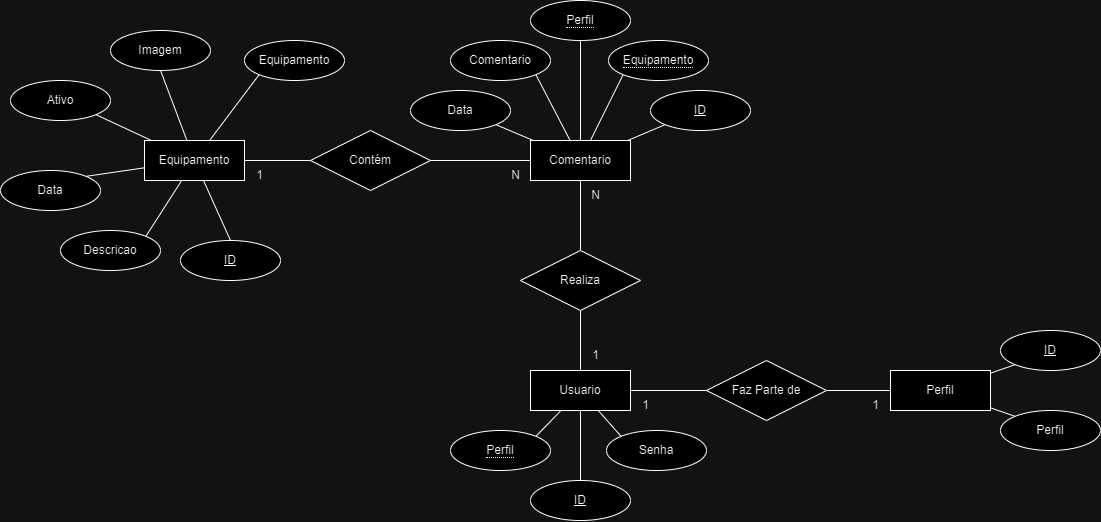

The diagram above was exported from draw.io. Its source (the exported page's mxGraphModel, read from the mxfile embedded in the PNG):
<mxGraphModel dx="2817" dy="1090" grid="1" gridSize="10" guides="1" tooltips="1" connect="1" arrows="1" fold="1" page="1" pageScale="1" pageWidth="827" pageHeight="1169" math="0" shadow="0">
  <root>
    <mxCell id="0" />
    <mxCell id="1" parent="0" />
    <mxCell id="Xw8sYV5HyFgfvFagdx1f-32" style="rounded=0;orthogonalLoop=1;jettySize=auto;html=1;entryX=1;entryY=0.5;entryDx=0;entryDy=0;endArrow=none;endFill=0;" edge="1" parent="1" source="Xw8sYV5HyFgfvFagdx1f-1" target="Xw8sYV5HyFgfvFagdx1f-31">
      <mxGeometry relative="1" as="geometry" />
    </mxCell>
    <mxCell id="Xw8sYV5HyFgfvFagdx1f-41" style="rounded=0;orthogonalLoop=1;jettySize=auto;html=1;entryX=1;entryY=1;entryDx=0;entryDy=0;endArrow=none;endFill=0;" edge="1" parent="1" source="Xw8sYV5HyFgfvFagdx1f-1" target="Xw8sYV5HyFgfvFagdx1f-6">
      <mxGeometry relative="1" as="geometry" />
    </mxCell>
    <mxCell id="Xw8sYV5HyFgfvFagdx1f-42" style="rounded=0;orthogonalLoop=1;jettySize=auto;html=1;entryX=1;entryY=1;entryDx=0;entryDy=0;endArrow=none;endFill=0;" edge="1" parent="1" source="Xw8sYV5HyFgfvFagdx1f-1" target="Xw8sYV5HyFgfvFagdx1f-3">
      <mxGeometry relative="1" as="geometry" />
    </mxCell>
    <mxCell id="Xw8sYV5HyFgfvFagdx1f-43" style="rounded=0;orthogonalLoop=1;jettySize=auto;html=1;entryX=0.5;entryY=1;entryDx=0;entryDy=0;endArrow=none;endFill=0;" edge="1" parent="1" source="Xw8sYV5HyFgfvFagdx1f-1" target="Xw8sYV5HyFgfvFagdx1f-54">
      <mxGeometry relative="1" as="geometry">
        <mxPoint x="250" y="160" as="targetPoint" />
      </mxGeometry>
    </mxCell>
    <mxCell id="Xw8sYV5HyFgfvFagdx1f-44" style="rounded=0;orthogonalLoop=1;jettySize=auto;html=1;entryX=0;entryY=1;entryDx=0;entryDy=0;endArrow=none;endFill=0;" edge="1" parent="1" source="Xw8sYV5HyFgfvFagdx1f-1" target="Xw8sYV5HyFgfvFagdx1f-58">
      <mxGeometry relative="1" as="geometry">
        <mxPoint x="294.64466094067257" y="194.14213562373106" as="targetPoint" />
      </mxGeometry>
    </mxCell>
    <mxCell id="Xw8sYV5HyFgfvFagdx1f-45" style="rounded=0;orthogonalLoop=1;jettySize=auto;html=1;entryX=0;entryY=1;entryDx=0;entryDy=0;endArrow=none;endFill=0;" edge="1" parent="1" source="Xw8sYV5HyFgfvFagdx1f-1" target="Xw8sYV5HyFgfvFagdx1f-2">
      <mxGeometry relative="1" as="geometry">
        <mxPoint x="360" y="280" as="targetPoint" />
      </mxGeometry>
    </mxCell>
    <mxCell id="Xw8sYV5HyFgfvFagdx1f-1" value="Comentario" style="whiteSpace=wrap;html=1;align=center;" vertex="1" parent="1">
      <mxGeometry x="200" y="260" width="100" height="40" as="geometry" />
    </mxCell>
    <mxCell id="Xw8sYV5HyFgfvFagdx1f-2" value="ID" style="ellipse;whiteSpace=wrap;html=1;align=center;fontStyle=4;" vertex="1" parent="1">
      <mxGeometry x="320" y="210" width="100" height="40" as="geometry" />
    </mxCell>
    <mxCell id="Xw8sYV5HyFgfvFagdx1f-3" value="Comentario" style="ellipse;whiteSpace=wrap;html=1;align=center;" vertex="1" parent="1">
      <mxGeometry x="120" y="160" width="100" height="40" as="geometry" />
    </mxCell>
    <mxCell id="Xw8sYV5HyFgfvFagdx1f-6" value="Data" style="ellipse;whiteSpace=wrap;html=1;align=center;" vertex="1" parent="1">
      <mxGeometry x="80" y="210" width="100" height="40" as="geometry" />
    </mxCell>
    <mxCell id="Xw8sYV5HyFgfvFagdx1f-46" style="rounded=0;orthogonalLoop=1;jettySize=auto;html=1;entryX=0.5;entryY=0;entryDx=0;entryDy=0;endArrow=none;endFill=0;" edge="1" parent="1" source="Xw8sYV5HyFgfvFagdx1f-7" target="Xw8sYV5HyFgfvFagdx1f-8">
      <mxGeometry relative="1" as="geometry" />
    </mxCell>
    <mxCell id="Xw8sYV5HyFgfvFagdx1f-47" style="rounded=0;orthogonalLoop=1;jettySize=auto;html=1;entryX=1;entryY=0;entryDx=0;entryDy=0;endArrow=none;endFill=0;" edge="1" parent="1" source="Xw8sYV5HyFgfvFagdx1f-7" target="Xw8sYV5HyFgfvFagdx1f-11">
      <mxGeometry relative="1" as="geometry" />
    </mxCell>
    <mxCell id="Xw8sYV5HyFgfvFagdx1f-48" style="rounded=0;orthogonalLoop=1;jettySize=auto;html=1;entryX=1;entryY=0;entryDx=0;entryDy=0;endArrow=none;endFill=0;" edge="1" parent="1" source="Xw8sYV5HyFgfvFagdx1f-7" target="Xw8sYV5HyFgfvFagdx1f-13">
      <mxGeometry relative="1" as="geometry" />
    </mxCell>
    <mxCell id="Xw8sYV5HyFgfvFagdx1f-49" style="rounded=0;orthogonalLoop=1;jettySize=auto;html=1;entryX=1;entryY=1;entryDx=0;entryDy=0;endArrow=none;endFill=0;" edge="1" parent="1" source="Xw8sYV5HyFgfvFagdx1f-7" target="Xw8sYV5HyFgfvFagdx1f-12">
      <mxGeometry relative="1" as="geometry" />
    </mxCell>
    <mxCell id="Xw8sYV5HyFgfvFagdx1f-51" style="rounded=0;orthogonalLoop=1;jettySize=auto;html=1;entryX=0;entryY=1;entryDx=0;entryDy=0;endArrow=none;endFill=0;" edge="1" parent="1" source="Xw8sYV5HyFgfvFagdx1f-7" target="Xw8sYV5HyFgfvFagdx1f-9">
      <mxGeometry relative="1" as="geometry" />
    </mxCell>
    <mxCell id="Xw8sYV5HyFgfvFagdx1f-7" value="Equipamento" style="whiteSpace=wrap;html=1;align=center;" vertex="1" parent="1">
      <mxGeometry x="-186" y="260" width="100" height="40" as="geometry" />
    </mxCell>
    <mxCell id="Xw8sYV5HyFgfvFagdx1f-8" value="ID" style="ellipse;whiteSpace=wrap;html=1;align=center;fontStyle=4;" vertex="1" parent="1">
      <mxGeometry x="-150" y="360" width="100" height="40" as="geometry" />
    </mxCell>
    <mxCell id="Xw8sYV5HyFgfvFagdx1f-9" value="Equipamento" style="ellipse;whiteSpace=wrap;html=1;align=center;" vertex="1" parent="1">
      <mxGeometry x="-86" y="160" width="100" height="40" as="geometry" />
    </mxCell>
    <mxCell id="Xw8sYV5HyFgfvFagdx1f-10" value="Imagem" style="ellipse;whiteSpace=wrap;html=1;align=center;" vertex="1" parent="1">
      <mxGeometry x="-220" y="150" width="100" height="40" as="geometry" />
    </mxCell>
    <mxCell id="Xw8sYV5HyFgfvFagdx1f-11" value="Descricao" style="ellipse;whiteSpace=wrap;html=1;align=center;" vertex="1" parent="1">
      <mxGeometry x="-270" y="350" width="100" height="40" as="geometry" />
    </mxCell>
    <mxCell id="Xw8sYV5HyFgfvFagdx1f-12" value="Ativo" style="ellipse;whiteSpace=wrap;html=1;align=center;" vertex="1" parent="1">
      <mxGeometry x="-320" y="200" width="100" height="40" as="geometry" />
    </mxCell>
    <mxCell id="Xw8sYV5HyFgfvFagdx1f-13" value="Data" style="ellipse;whiteSpace=wrap;html=1;align=center;" vertex="1" parent="1">
      <mxGeometry x="-330" y="290" width="100" height="40" as="geometry" />
    </mxCell>
    <mxCell id="Xw8sYV5HyFgfvFagdx1f-36" style="rounded=0;orthogonalLoop=1;jettySize=auto;html=1;entryX=0;entryY=1;entryDx=0;entryDy=0;endArrow=none;endFill=0;" edge="1" parent="1" source="Xw8sYV5HyFgfvFagdx1f-14" target="Xw8sYV5HyFgfvFagdx1f-15">
      <mxGeometry relative="1" as="geometry" />
    </mxCell>
    <mxCell id="Xw8sYV5HyFgfvFagdx1f-37" style="rounded=0;orthogonalLoop=1;jettySize=auto;html=1;entryX=0;entryY=0;entryDx=0;entryDy=0;endArrow=none;endFill=0;" edge="1" parent="1" source="Xw8sYV5HyFgfvFagdx1f-14" target="Xw8sYV5HyFgfvFagdx1f-16">
      <mxGeometry relative="1" as="geometry" />
    </mxCell>
    <mxCell id="Xw8sYV5HyFgfvFagdx1f-14" value="Perfil" style="whiteSpace=wrap;html=1;align=center;" vertex="1" parent="1">
      <mxGeometry x="560" y="490" width="100" height="40" as="geometry" />
    </mxCell>
    <mxCell id="Xw8sYV5HyFgfvFagdx1f-15" value="ID" style="ellipse;whiteSpace=wrap;html=1;align=center;fontStyle=4;" vertex="1" parent="1">
      <mxGeometry x="670" y="450" width="100" height="40" as="geometry" />
    </mxCell>
    <mxCell id="Xw8sYV5HyFgfvFagdx1f-16" value="Perfil" style="ellipse;whiteSpace=wrap;html=1;align=center;" vertex="1" parent="1">
      <mxGeometry x="670" y="530" width="100" height="40" as="geometry" />
    </mxCell>
    <mxCell id="Xw8sYV5HyFgfvFagdx1f-22" style="rounded=0;orthogonalLoop=1;jettySize=auto;html=1;entryX=0;entryY=0.5;entryDx=0;entryDy=0;endArrow=none;endFill=0;" edge="1" parent="1" source="Xw8sYV5HyFgfvFagdx1f-17" target="Xw8sYV5HyFgfvFagdx1f-21">
      <mxGeometry relative="1" as="geometry" />
    </mxCell>
    <mxCell id="Xw8sYV5HyFgfvFagdx1f-27" style="rounded=0;orthogonalLoop=1;jettySize=auto;html=1;entryX=0.5;entryY=1;entryDx=0;entryDy=0;endArrow=none;endFill=0;" edge="1" parent="1" source="Xw8sYV5HyFgfvFagdx1f-17" target="Xw8sYV5HyFgfvFagdx1f-26">
      <mxGeometry relative="1" as="geometry" />
    </mxCell>
    <mxCell id="Xw8sYV5HyFgfvFagdx1f-38" style="rounded=0;orthogonalLoop=1;jettySize=auto;html=1;entryX=1;entryY=0;entryDx=0;entryDy=0;endArrow=none;endFill=0;" edge="1" parent="1" source="Xw8sYV5HyFgfvFagdx1f-17" target="Xw8sYV5HyFgfvFagdx1f-55">
      <mxGeometry relative="1" as="geometry">
        <mxPoint x="205.35533905931243" y="555.8578643762753" as="targetPoint" />
      </mxGeometry>
    </mxCell>
    <mxCell id="Xw8sYV5HyFgfvFagdx1f-39" style="rounded=0;orthogonalLoop=1;jettySize=auto;html=1;entryX=0.5;entryY=0;entryDx=0;entryDy=0;endArrow=none;endFill=0;" edge="1" parent="1" source="Xw8sYV5HyFgfvFagdx1f-17" target="Xw8sYV5HyFgfvFagdx1f-18">
      <mxGeometry relative="1" as="geometry" />
    </mxCell>
    <mxCell id="Xw8sYV5HyFgfvFagdx1f-40" style="rounded=0;orthogonalLoop=1;jettySize=auto;html=1;entryX=0;entryY=0;entryDx=0;entryDy=0;endArrow=none;endFill=0;" edge="1" parent="1" source="Xw8sYV5HyFgfvFagdx1f-17" target="Xw8sYV5HyFgfvFagdx1f-19">
      <mxGeometry relative="1" as="geometry" />
    </mxCell>
    <mxCell id="Xw8sYV5HyFgfvFagdx1f-17" value="Usuario" style="whiteSpace=wrap;html=1;align=center;" vertex="1" parent="1">
      <mxGeometry x="200" y="490" width="100" height="40" as="geometry" />
    </mxCell>
    <mxCell id="Xw8sYV5HyFgfvFagdx1f-18" value="ID" style="ellipse;whiteSpace=wrap;html=1;align=center;fontStyle=4;" vertex="1" parent="1">
      <mxGeometry x="200" y="600" width="100" height="40" as="geometry" />
    </mxCell>
    <mxCell id="Xw8sYV5HyFgfvFagdx1f-19" value="Senha" style="ellipse;whiteSpace=wrap;html=1;align=center;" vertex="1" parent="1">
      <mxGeometry x="276" y="550" width="100" height="40" as="geometry" />
    </mxCell>
    <mxCell id="Xw8sYV5HyFgfvFagdx1f-23" style="rounded=0;orthogonalLoop=1;jettySize=auto;html=1;exitX=1;exitY=0.5;exitDx=0;exitDy=0;entryX=0;entryY=0.5;entryDx=0;entryDy=0;endArrow=none;endFill=0;" edge="1" parent="1" source="Xw8sYV5HyFgfvFagdx1f-21" target="Xw8sYV5HyFgfvFagdx1f-14">
      <mxGeometry relative="1" as="geometry" />
    </mxCell>
    <mxCell id="Xw8sYV5HyFgfvFagdx1f-21" value="Faz Parte de" style="shape=rhombus;perimeter=rhombusPerimeter;whiteSpace=wrap;html=1;align=center;" vertex="1" parent="1">
      <mxGeometry x="376" y="480" width="120" height="60" as="geometry" />
    </mxCell>
    <mxCell id="Xw8sYV5HyFgfvFagdx1f-24" value="1" style="text;html=1;align=center;verticalAlign=middle;resizable=0;points=[];autosize=1;strokeColor=none;fillColor=none;" vertex="1" parent="1">
      <mxGeometry x="300" y="510" width="30" height="30" as="geometry" />
    </mxCell>
    <mxCell id="Xw8sYV5HyFgfvFagdx1f-25" value="1" style="text;html=1;align=center;verticalAlign=middle;resizable=0;points=[];autosize=1;strokeColor=none;fillColor=none;" vertex="1" parent="1">
      <mxGeometry x="530" y="510" width="30" height="30" as="geometry" />
    </mxCell>
    <mxCell id="Xw8sYV5HyFgfvFagdx1f-28" style="rounded=0;orthogonalLoop=1;jettySize=auto;html=1;entryX=0.5;entryY=1;entryDx=0;entryDy=0;endArrow=none;endFill=0;" edge="1" parent="1" source="Xw8sYV5HyFgfvFagdx1f-26" target="Xw8sYV5HyFgfvFagdx1f-1">
      <mxGeometry relative="1" as="geometry" />
    </mxCell>
    <mxCell id="Xw8sYV5HyFgfvFagdx1f-26" value="Realiza" style="shape=rhombus;perimeter=rhombusPerimeter;whiteSpace=wrap;html=1;align=center;" vertex="1" parent="1">
      <mxGeometry x="190" y="370" width="120" height="60" as="geometry" />
    </mxCell>
    <mxCell id="Xw8sYV5HyFgfvFagdx1f-29" value="1" style="text;html=1;align=center;verticalAlign=middle;resizable=0;points=[];autosize=1;strokeColor=none;fillColor=none;" vertex="1" parent="1">
      <mxGeometry x="250" y="460" width="30" height="30" as="geometry" />
    </mxCell>
    <mxCell id="Xw8sYV5HyFgfvFagdx1f-30" value="N" style="text;html=1;align=center;verticalAlign=middle;resizable=0;points=[];autosize=1;strokeColor=none;fillColor=none;" vertex="1" parent="1">
      <mxGeometry x="250" y="300" width="30" height="30" as="geometry" />
    </mxCell>
    <mxCell id="Xw8sYV5HyFgfvFagdx1f-33" style="rounded=0;orthogonalLoop=1;jettySize=auto;html=1;entryX=1;entryY=0.5;entryDx=0;entryDy=0;endArrow=none;endFill=0;" edge="1" parent="1" source="Xw8sYV5HyFgfvFagdx1f-31" target="Xw8sYV5HyFgfvFagdx1f-7">
      <mxGeometry relative="1" as="geometry" />
    </mxCell>
    <mxCell id="Xw8sYV5HyFgfvFagdx1f-31" value="Contém" style="shape=rhombus;perimeter=rhombusPerimeter;whiteSpace=wrap;html=1;align=center;" vertex="1" parent="1">
      <mxGeometry x="-20" y="250" width="120" height="60" as="geometry" />
    </mxCell>
    <mxCell id="Xw8sYV5HyFgfvFagdx1f-34" value="1" style="text;html=1;align=center;verticalAlign=middle;resizable=0;points=[];autosize=1;strokeColor=none;fillColor=none;" vertex="1" parent="1">
      <mxGeometry x="-86" y="280" width="30" height="30" as="geometry" />
    </mxCell>
    <mxCell id="Xw8sYV5HyFgfvFagdx1f-35" value="N" style="text;html=1;align=center;verticalAlign=middle;resizable=0;points=[];autosize=1;strokeColor=none;fillColor=none;" vertex="1" parent="1">
      <mxGeometry x="170" y="280" width="30" height="30" as="geometry" />
    </mxCell>
    <mxCell id="Xw8sYV5HyFgfvFagdx1f-50" style="rounded=0;orthogonalLoop=1;jettySize=auto;html=1;entryX=0.5;entryY=1;entryDx=0;entryDy=0;endArrow=none;endFill=0;" edge="1" parent="1" source="Xw8sYV5HyFgfvFagdx1f-7" target="Xw8sYV5HyFgfvFagdx1f-10">
      <mxGeometry relative="1" as="geometry" />
    </mxCell>
    <mxCell id="Xw8sYV5HyFgfvFagdx1f-54" value="&lt;span style=&quot;border-bottom: 1px dotted&quot;&gt;Perfil&lt;/span&gt;" style="ellipse;whiteSpace=wrap;html=1;align=center;" vertex="1" parent="1">
      <mxGeometry x="200" y="120" width="100" height="40" as="geometry" />
    </mxCell>
    <mxCell id="Xw8sYV5HyFgfvFagdx1f-55" value="&lt;span style=&quot;border-bottom: 1px dotted&quot;&gt;Perfil&lt;/span&gt;" style="ellipse;whiteSpace=wrap;html=1;align=center;" vertex="1" parent="1">
      <mxGeometry x="120" y="550" width="100" height="40" as="geometry" />
    </mxCell>
    <mxCell id="Xw8sYV5HyFgfvFagdx1f-58" value="&lt;span style=&quot;border-bottom: 1px dotted&quot;&gt;Equipamento&lt;/span&gt;" style="ellipse;whiteSpace=wrap;html=1;align=center;" vertex="1" parent="1">
      <mxGeometry x="278" y="160" width="100" height="40" as="geometry" />
    </mxCell>
  </root>
</mxGraphModel>